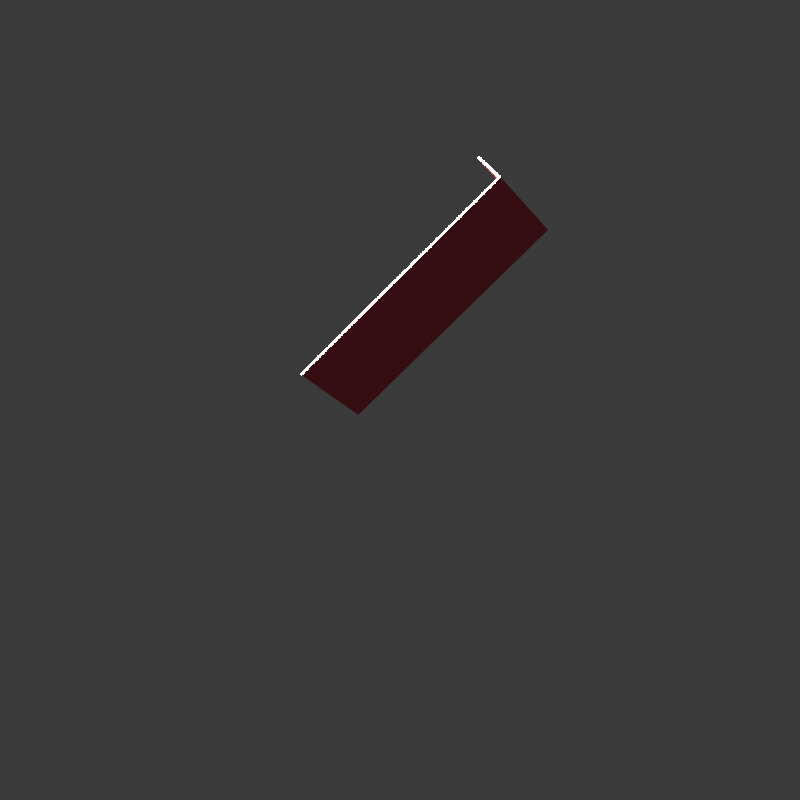 # Source: scene.blend  (saved by Blender 4.2.66; exported with 4.5.12 LTS)
import bpy
from mathutils import Matrix  # noqa: F401  (used for matrix-valued properties, if any)

bpy.ops.wm.read_factory_settings(use_empty=True)
scene = bpy.context.scene
scene.name = 'Scene'

# ---- collections
col_collection = bpy.data.collections.new('Collection'); scene.collection.children.link(col_collection)

# ---- materials (node trees are filled in below, after node groups)
mat_lambert2sg_008 = bpy.data.materials.new('lambert2SG.008')
mat_lambert2sg_008.use_backface_culling = True

# ---- material node trees
mat_lambert2sg_008.use_nodes = True; mat_lambert2sg_008.node_tree.nodes.clear()
_N = mat_lambert2sg_008.node_tree.nodes; _L = mat_lambert2sg_008.node_tree.links
n0 = _N.new('ShaderNodeBsdfPrincipled'); n0.name = '原理化 BSDF'; n0.location = (10, 300)
n0.inputs[1].default_value = 0.5
n1 = _N.new('ShaderNodeOutputMaterial'); n1.name = '材质输出'; n1.location = (300, 300)
n2 = _N.new('ShaderNodeVertexColor'); n2.name = '颜色属性'; n2.location = (-450, -30)
_L.new(n0.outputs[0], n1.inputs[0])
_L.new(n2.outputs[0], n0.inputs[0])
n1.is_active_output = True

# ---- world
world_world = bpy.data.worlds.new('World'); scene.world = world_world
world_world.use_nodes = True; world_world.node_tree.nodes.clear()
_N = world_world.node_tree.nodes; _L = world_world.node_tree.links
n0 = _N.new('ShaderNodeOutputWorld'); n0.name = 'World Output'; n0.location = (300, 300)
n1 = _N.new('ShaderNodeBackground'); n1.name = 'Background'; n1.location = (10, 300)
n1.inputs[0].default_value = (0.05088, 0.05088, 0.05088, 1.0)
_L.new(n1.outputs[0], n0.inputs[0])
n0.is_active_output = True
world_world.color = (0.05088, 0.05088, 0.05088)
world_world.sun_shadow_jitter_overblur = 0.0

# ---- cameras
cam_008 = bpy.data.cameras.new('摄像机.008')

# ---- lights
light_007 = bpy.data.lights.new('日光.007', 'SUN')
light_007.energy = 1e+04

# ---- meshes
me_mesh_0_007 = bpy.data.meshes.new('Mesh_0.007')
me_mesh_0_007.from_pydata([(-0.014, -0.081, 0.00025), (-0.014, -0.081, -0.00025), (0.014, -0.081, -0.00025), (-0.014, -0.081, 0.00025), (0.014, -0.081, -0.00025), (0.014, -0.081, 0.00025), (0.014, -0.081, 0.00025), (0.014, -0.081, -0.00025), (0.014, -0.0005, -0.00025), (0.014, -0.081, 0.00025), (0.014, -0.0005, -0.00025), (0.014, 0.0, 0.00025), (-0.014, -0.0005, -0.013), (-0.014, -0.0005, -0.00025), (-0.014, 0.0, -0.013), (-0.014, 0.0, 0.00025), (-0.014, 0.0, -0.013), (-0.014, -0.0005, -0.00025), (0.014, 0.0, -0.013), (-0.014, 0.0, -0.013), (-0.014, 0.0, 0.00025), (0.014, 0.0, -0.013), (-0.014, 0.0, 0.00025), (0.014, 0.0, 0.00025), (-0.014, -0.081, -0.00025), (-0.014, -0.081, 0.00025), (-0.014, -0.0005, -0.00025), (-0.014, 0.0, 0.00025), (-0.014, -0.0005, -0.00025), (-0.014, -0.081, 0.00025), (-0.014, -0.0005, -0.013), (-0.014, 0.0, -0.013), (0.014, 0.0, -0.013), (-0.014, -0.0005, -0.013), (0.014, 0.0, -0.013), (0.014, -0.0005, -0.013), (0.014, -0.0005, -0.00025), (-0.014, -0.0005, -0.00025), (-0.014, -0.0005, -0.013), (0.014, -0.0005, -0.00025), (-0.014, -0.0005, -0.013), (0.014, -0.0005, -0.013), (0.014, -0.081, -0.00025), (-0.014, -0.081, -0.00025), (-0.014, -0.0005, -0.00025), (0.014, -0.081, -0.00025), (-0.014, -0.0005, -0.00025), (0.014, -0.0005, -0.00025), (0.014, 0.0, 0.00025), (-0.014, 0.0, 0.00025), (-0.014, -0.081, 0.00025), (0.014, 0.0, 0.00025), (-0.014, -0.081, 0.00025), (0.014, -0.081, 0.00025), (0.014, 0.0, 0.00025), (0.014, -0.0005, -0.00025), (0.014, 0.0, -0.013), (0.014, -0.0005, -0.013), (0.014, 0.0, -0.013), (0.014, -0.0005, -0.00025)], [], [(0, 1, 2), (3, 4, 5), (6, 7, 8), (9, 10, 11), (12, 13, 14), (15, 16, 17), (18, 19, 20), (21, 22, 23), (24, 25, 26), (27, 28, 29), (30, 31, 32), (33, 34, 35), (36, 37, 38), (39, 40, 41), (42, 43, 44), (45, 46, 47), (48, 49, 50), (51, 52, 53), (54, 55, 56), (57, 58, 59)])
_ca = me_mesh_0_007.color_attributes.new('Color', 'BYTE_COLOR', 'CORNER')
_ca.data.foreach_set('color', [0.9131, 0.1144, 0.1779, 1.0, 0.9131, 0.1144, 0.1779, 1.0, 0.9131, 0.1144, 0.1779, 1.0, 0.9131, 0.1144, 0.1779, 1.0, 0.9131, 0.1144, 0.1779, 1.0, 0.9131, 0.1144, 0.1779, 1.0, 0.9131, 0.1144, 0.1779, 1.0, 0.9131, 0.1144, 0.1779, 1.0, 0.9131, 0.1144, 0.1779, 1.0, 0.9131, 0.1144, 0.1779, 1.0, 0.9131, 0.1144, 0.1779, 1.0, 0.9131, 0.1144, 0.1779, 1.0, 0.9131, 0.1144, 0.1779, 1.0, 0.9131, 0.1144, 0.1779, 1.0, 0.9131, 0.1144, 0.1779, 1.0, 0.9131, 0.1144, 0.1779, 1.0, 0.9131, 0.1144, 0.1779, 1.0, 0.9131, 0.1144, 0.1779, 1.0, 0.9131, 0.1144, 0.1779, 1.0, 0.9131, 0.1144, 0.1779, 1.0, 0.9131, 0.1144, 0.1779, 1.0, 0.9131, 0.1144, 0.1779, 1.0, 0.9131, 0.1144, 0.1779, 1.0, 0.9131, 0.1144, 0.1779, 1.0, 0.9131, 0.1144, 0.1779, 1.0, 0.9131, 0.1144, 0.1779, 1.0, 0.9131, 0.1144, 0.1779, 1.0, 0.9131, 0.1144, 0.1779, 1.0, 0.9131, 0.1144, 0.1779, 1.0, 0.9131, 0.1144, 0.1779, 1.0, 0.9131, 0.1144, 0.1779, 1.0, 0.9131, 0.1144, 0.1779, 1.0, 0.9131, 0.1144, 0.1779, 1.0, 0.9131, 0.1144, 0.1779, 1.0, 0.9131, 0.1144, 0.1779, 1.0, 0.9131, 0.1144, 0.1779, 1.0, 0.9131, 0.1144, 0.1779, 1.0, 0.9131, 0.1144, 0.1779, 1.0, 0.9131, 0.1144, 0.1779, 1.0, 0.9131, 0.1144, 0.1779, 1.0, 0.9131, 0.1144, 0.1779, 1.0, 0.9131, 0.1144, 0.1779, 1.0, 0.9131, 0.1144, 0.1779, 1.0, 0.9131, 0.1144, 0.1779, 1.0, 0.9131, 0.1144, 0.1779, 1.0, 0.9131, 0.1144, 0.1779, 1.0, 0.9131, 0.1144, 0.1779, 1.0, 0.9131, 0.1144, 0.1779, 1.0, 0.9131, 0.1144, 0.1779, 1.0, 0.9131, 0.1144, 0.1779, 1.0, 0.9131, 0.1144, 0.1779, 1.0, 0.9131, 0.1144, 0.1779, 1.0, 0.9131, 0.1144, 0.1779, 1.0, 0.9131, 0.1144, 0.1779, 1.0, 0.9131, 0.1144, 0.1779, 1.0, 0.9131, 0.1144, 0.1779, 1.0, 0.9131, 0.1144, 0.1779, 1.0, 0.9131, 0.1144, 0.1779, 1.0, 0.9131, 0.1144, 0.1779, 1.0, 0.9131, 0.1144, 0.1779, 1.0])
me_mesh_0_007.materials.append(mat_lambert2sg_008)
me_mesh_0_007.update()

# ---- objects
ob_node_1 = bpy.data.objects.new('Node_1', None)
ob_mesh_mesh_head_geo_001_lambert2sg_001 = bpy.data.objects.new('Mesh_Mesh_head_geo.001_lambert2SG.001', me_mesh_0_007)
ob_x = bpy.data.objects.new('摄像机', cam_008)
ob_x_1 = bpy.data.objects.new('日光', light_007)

# ---- transforms, parenting, visibility, modifiers, constraints
ob_node_1.location = (3.0, 0.5, 0.0)
ob_node_1.rotation_mode = 'QUATERNION'
ob_node_1.rotation_quaternion = (0.7071, -0.7071, 0.0, 0.0)
ob_node_1.scale = (10.0, 10.0, 10.0)
ob_node_1.empty_display_size = 0.001
ob_mesh_mesh_head_geo_001_lambert2sg_001.parent = ob_node_1
ob_mesh_mesh_head_geo_001_lambert2sg_001.location = (3.0, 0.0, 0.0)
ob_mesh_mesh_head_geo_001_lambert2sg_001.rotation_euler = (-1.571, 1.571, 0.0)
ob_mesh_mesh_head_geo_001_lambert2sg_001.scale = (10.0, 10.0, 10.0)
ob_mesh_mesh_head_geo_001_lambert2sg_001.delta_rotation_euler = (-0.8723, -0.7816, 1.694)
ob_x.location = (0.0, -1.64, 0.0)
ob_x.rotation_euler = (1.396, 0.0, -1.396)
ob_x_1.location = (-11.25, 0.0, 56.46)

# ---- collection membership
scene.collection.objects.link(ob_node_1)
scene.collection.objects.link(ob_mesh_mesh_head_geo_001_lambert2sg_001)
col_collection.objects.link(ob_x)
col_collection.objects.link(ob_x_1)

# ---- scene / render settings (as saved in the file)
scene.camera = ob_x
scene.frame_start = 1; scene.frame_end = 250; scene.frame_set(9)
scene.render.engine = 'CYCLES'
scene.render.resolution_x = 800
scene.render.resolution_y = 800
bpy.context.view_layer.update()
